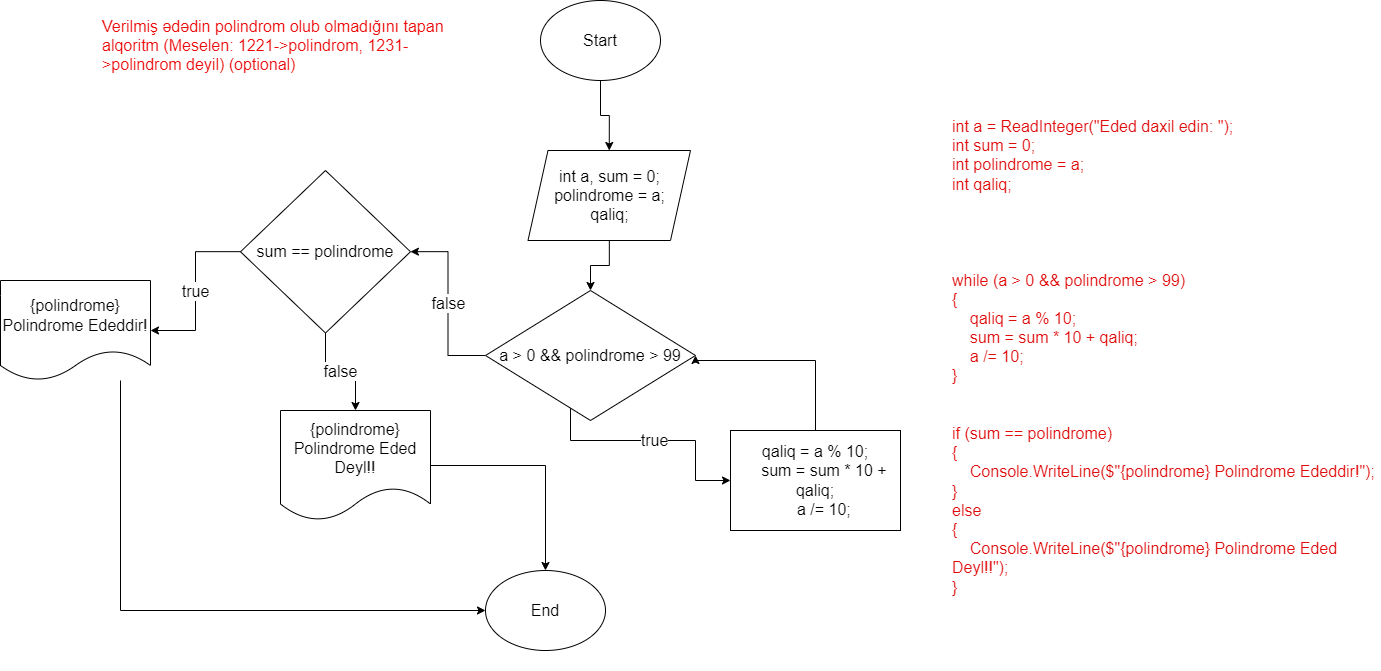

The diagram above was exported from draw.io. Its source (the exported page's mxGraphModel, read from the mxfile embedded in the PNG):
<mxGraphModel dx="2885" dy="1087" grid="1" gridSize="10" guides="1" tooltips="1" connect="1" arrows="1" fold="1" page="1" pageScale="1" pageWidth="850" pageHeight="1100" math="0" shadow="0">
  <root>
    <mxCell id="0" />
    <mxCell id="1" parent="0" />
    <mxCell id="kRIBKyq0XQ0l8rC0MpaV-1" value="Verilmiş ədədin polindrom olub olmadığını tapan alqoritm (Meselen: 1221-&gt;polindrom, 1231-&gt;polindrom deyil) (optional)" style="text;whiteSpace=wrap;fontSize=16;fontColor=#ed0707;" vertex="1" parent="1">
      <mxGeometry x="40" y="30" width="350" height="80" as="geometry" />
    </mxCell>
    <mxCell id="kRIBKyq0XQ0l8rC0MpaV-2" value="End" style="ellipse;whiteSpace=wrap;html=1;fontSize=16;" vertex="1" parent="1">
      <mxGeometry x="425" y="590" width="120" height="80" as="geometry" />
    </mxCell>
    <mxCell id="kRIBKyq0XQ0l8rC0MpaV-3" style="edgeStyle=orthogonalEdgeStyle;rounded=0;orthogonalLoop=1;jettySize=auto;html=1;entryX=0.5;entryY=0;entryDx=0;entryDy=0;fontSize=16;" edge="1" parent="1" source="kRIBKyq0XQ0l8rC0MpaV-4" target="kRIBKyq0XQ0l8rC0MpaV-6">
      <mxGeometry relative="1" as="geometry" />
    </mxCell>
    <mxCell id="kRIBKyq0XQ0l8rC0MpaV-4" value="Start" style="ellipse;whiteSpace=wrap;html=1;fontSize=16;" vertex="1" parent="1">
      <mxGeometry x="480" y="20" width="120" height="80" as="geometry" />
    </mxCell>
    <mxCell id="kRIBKyq0XQ0l8rC0MpaV-26" style="edgeStyle=orthogonalEdgeStyle;rounded=0;orthogonalLoop=1;jettySize=auto;html=1;entryX=0.5;entryY=0;entryDx=0;entryDy=0;fontSize=16;" edge="1" parent="1" source="kRIBKyq0XQ0l8rC0MpaV-6" target="kRIBKyq0XQ0l8rC0MpaV-24">
      <mxGeometry relative="1" as="geometry" />
    </mxCell>
    <mxCell id="kRIBKyq0XQ0l8rC0MpaV-6" value="int a,&amp;nbsp;&lt;span style=&quot;background-color: initial; font-size: 16px;&quot;&gt;sum = 0;&lt;/span&gt;&lt;div style=&quot;font-size: 16px;&quot;&gt;polindrome = a;&lt;/div&gt;&lt;div style=&quot;font-size: 16px;&quot;&gt;qaliq;&lt;/div&gt;" style="shape=parallelogram;perimeter=parallelogramPerimeter;whiteSpace=wrap;html=1;fixedSize=1;fontSize=16;" vertex="1" parent="1">
      <mxGeometry x="467.5" y="170" width="162.5" height="90" as="geometry" />
    </mxCell>
    <mxCell id="kRIBKyq0XQ0l8rC0MpaV-23" value="int a = ReadInteger(&quot;Eded daxil edin: &quot;);&#10;int sum = 0;&#10;int polindrome = a;&#10;int qaliq;&#10;&#10;&#10;&#10;&#10;while (a &gt; 0 &amp;&amp; polindrome &gt; 99)&#10;{&#10;    qaliq = a % 10;&#10;    sum = sum * 10 + qaliq;&#10;    a /= 10;&#10;}&#10;&#10;&#10;if (sum == polindrome)&#10;{&#10;    Console.WriteLine($&quot;{polindrome} Polindrome Ededdir!&quot;);&#10;}&#10;else&#10;{&#10;    Console.WriteLine($&quot;{polindrome} Polindrome Eded Deyl!!&quot;);&#10;}" style="text;whiteSpace=wrap;fontSize=16;fontColor=#e00b0b;" vertex="1" parent="1">
      <mxGeometry x="890" y="130" width="430" height="560" as="geometry" />
    </mxCell>
    <mxCell id="kRIBKyq0XQ0l8rC0MpaV-28" value="true" style="edgeStyle=orthogonalEdgeStyle;rounded=0;orthogonalLoop=1;jettySize=auto;html=1;entryX=0;entryY=0.5;entryDx=0;entryDy=0;fontSize=16;" edge="1" parent="1" source="kRIBKyq0XQ0l8rC0MpaV-24" target="kRIBKyq0XQ0l8rC0MpaV-27">
      <mxGeometry relative="1" as="geometry">
        <Array as="points">
          <mxPoint x="510" y="460" />
          <mxPoint x="635" y="460" />
          <mxPoint x="635" y="500" />
        </Array>
      </mxGeometry>
    </mxCell>
    <mxCell id="kRIBKyq0XQ0l8rC0MpaV-31" value="false" style="edgeStyle=orthogonalEdgeStyle;rounded=0;orthogonalLoop=1;jettySize=auto;html=1;fontSize=16;" edge="1" parent="1" source="kRIBKyq0XQ0l8rC0MpaV-24" target="kRIBKyq0XQ0l8rC0MpaV-32">
      <mxGeometry relative="1" as="geometry">
        <mxPoint x="330" y="380" as="targetPoint" />
      </mxGeometry>
    </mxCell>
    <mxCell id="kRIBKyq0XQ0l8rC0MpaV-24" value="a &amp;gt; 0 &amp;amp;&amp;amp; polindrome &amp;gt; 99" style="rhombus;whiteSpace=wrap;html=1;fontSize=16;" vertex="1" parent="1">
      <mxGeometry x="425" y="310" width="210" height="130" as="geometry" />
    </mxCell>
    <mxCell id="kRIBKyq0XQ0l8rC0MpaV-29" style="edgeStyle=orthogonalEdgeStyle;rounded=0;orthogonalLoop=1;jettySize=auto;html=1;entryX=1;entryY=0.5;entryDx=0;entryDy=0;fontSize=16;" edge="1" parent="1" source="kRIBKyq0XQ0l8rC0MpaV-27" target="kRIBKyq0XQ0l8rC0MpaV-24">
      <mxGeometry relative="1" as="geometry">
        <Array as="points">
          <mxPoint x="755" y="380" />
        </Array>
      </mxGeometry>
    </mxCell>
    <mxCell id="kRIBKyq0XQ0l8rC0MpaV-27" value="qaliq = a % 10;&#10;&amp;nbsp; &amp;nbsp; sum = sum * 10 + qaliq;&#10;&amp;nbsp; &amp;nbsp; a /= 10;" style="rounded=0;whiteSpace=wrap;html=1;fontSize=16;" vertex="1" parent="1">
      <mxGeometry x="670" y="450" width="170" height="100" as="geometry" />
    </mxCell>
    <mxCell id="kRIBKyq0XQ0l8rC0MpaV-33" value="true" style="edgeStyle=orthogonalEdgeStyle;rounded=0;orthogonalLoop=1;jettySize=auto;html=1;fontSize=16;" edge="1" parent="1" source="kRIBKyq0XQ0l8rC0MpaV-32" target="kRIBKyq0XQ0l8rC0MpaV-34">
      <mxGeometry relative="1" as="geometry">
        <mxPoint x="110" y="370" as="targetPoint" />
      </mxGeometry>
    </mxCell>
    <mxCell id="kRIBKyq0XQ0l8rC0MpaV-36" value="false" style="edgeStyle=orthogonalEdgeStyle;rounded=0;orthogonalLoop=1;jettySize=auto;html=1;fontSize=16;" edge="1" parent="1" source="kRIBKyq0XQ0l8rC0MpaV-32" target="kRIBKyq0XQ0l8rC0MpaV-37">
      <mxGeometry x="0.0059" relative="1" as="geometry">
        <mxPoint x="280" y="450" as="targetPoint" />
        <mxPoint as="offset" />
      </mxGeometry>
    </mxCell>
    <mxCell id="kRIBKyq0XQ0l8rC0MpaV-32" value="sum == polindrome" style="rhombus;whiteSpace=wrap;html=1;fontSize=16;" vertex="1" parent="1">
      <mxGeometry x="180" y="190" width="170" height="162.5" as="geometry" />
    </mxCell>
    <mxCell id="kRIBKyq0XQ0l8rC0MpaV-35" style="edgeStyle=orthogonalEdgeStyle;rounded=0;orthogonalLoop=1;jettySize=auto;html=1;fontSize=16;" edge="1" parent="1" source="kRIBKyq0XQ0l8rC0MpaV-34" target="kRIBKyq0XQ0l8rC0MpaV-2">
      <mxGeometry relative="1" as="geometry">
        <Array as="points">
          <mxPoint x="60" y="630" />
        </Array>
      </mxGeometry>
    </mxCell>
    <mxCell id="kRIBKyq0XQ0l8rC0MpaV-34" value="{polindrome} Polindrome Ededdir!" style="shape=document;whiteSpace=wrap;html=1;boundedLbl=1;fontSize=16;" vertex="1" parent="1">
      <mxGeometry x="-60" y="300" width="150" height="100" as="geometry" />
    </mxCell>
    <mxCell id="kRIBKyq0XQ0l8rC0MpaV-38" style="edgeStyle=orthogonalEdgeStyle;rounded=0;orthogonalLoop=1;jettySize=auto;html=1;entryX=0.5;entryY=0;entryDx=0;entryDy=0;fontSize=16;" edge="1" parent="1" source="kRIBKyq0XQ0l8rC0MpaV-37" target="kRIBKyq0XQ0l8rC0MpaV-2">
      <mxGeometry relative="1" as="geometry" />
    </mxCell>
    <mxCell id="kRIBKyq0XQ0l8rC0MpaV-37" value="{polindrome} Polindrome Eded Deyl!!" style="shape=document;whiteSpace=wrap;html=1;boundedLbl=1;fontSize=16;" vertex="1" parent="1">
      <mxGeometry x="220" y="430" width="150" height="110" as="geometry" />
    </mxCell>
  </root>
</mxGraphModel>